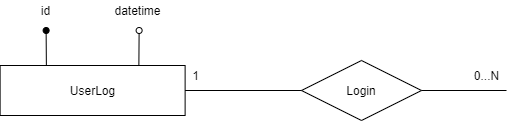

The diagram above was exported from draw.io. Its source (the exported page's mxGraphModel, read from the mxfile embedded in the PNG):
<mxGraphModel dx="1851" dy="592" grid="1" gridSize="10" guides="1" tooltips="1" connect="1" arrows="1" fold="1" page="1" pageScale="1" pageWidth="827" pageHeight="1169" math="0" shadow="0">
  <root>
    <mxCell id="0" />
    <mxCell id="1" parent="0" />
    <mxCell id="RBDtTy9_eOPOyo8HEzKC-3" value="UserLog" style="whiteSpace=wrap;html=1;align=center;" vertex="1" parent="1">
      <mxGeometry x="-241.38" y="80" width="185" height="50" as="geometry" />
    </mxCell>
    <mxCell id="RBDtTy9_eOPOyo8HEzKC-4" value="" style="endArrow=oval;html=1;rounded=0;exitX=0.25;exitY=0;exitDx=0;exitDy=0;endFill=1;" edge="1" parent="1" source="RBDtTy9_eOPOyo8HEzKC-3">
      <mxGeometry relative="1" as="geometry">
        <mxPoint x="-231.38" y="95" as="sourcePoint" />
        <mxPoint x="-195.3800000000001" y="45" as="targetPoint" />
      </mxGeometry>
    </mxCell>
    <mxCell id="RBDtTy9_eOPOyo8HEzKC-5" value="" style="endArrow=oval;html=1;rounded=0;exitX=0.75;exitY=0;exitDx=0;exitDy=0;endFill=0;" edge="1" parent="1" source="RBDtTy9_eOPOyo8HEzKC-3">
      <mxGeometry relative="1" as="geometry">
        <mxPoint x="-175.13" y="105" as="sourcePoint" />
        <mxPoint x="-102.38000000000011" y="45" as="targetPoint" />
      </mxGeometry>
    </mxCell>
    <mxCell id="RBDtTy9_eOPOyo8HEzKC-6" value="id" style="text;html=1;align=center;verticalAlign=middle;resizable=0;points=[];autosize=1;" vertex="1" parent="1">
      <mxGeometry x="-206.38" y="15" width="20" height="20" as="geometry" />
    </mxCell>
    <mxCell id="RBDtTy9_eOPOyo8HEzKC-7" value="datetime" style="text;html=1;align=center;verticalAlign=middle;resizable=0;points=[];autosize=1;" vertex="1" parent="1">
      <mxGeometry x="-133.88" y="15" width="60" height="20" as="geometry" />
    </mxCell>
    <mxCell id="RBDtTy9_eOPOyo8HEzKC-8" value="Login" style="shape=rhombus;perimeter=rhombusPerimeter;whiteSpace=wrap;html=1;align=center;" vertex="1" parent="1">
      <mxGeometry x="60" y="75" width="120" height="60" as="geometry" />
    </mxCell>
    <mxCell id="RBDtTy9_eOPOyo8HEzKC-9" value="" style="endArrow=none;html=1;entryX=1;entryY=0.5;entryDx=0;entryDy=0;exitX=0;exitY=0.5;exitDx=0;exitDy=0;" edge="1" parent="1" target="RBDtTy9_eOPOyo8HEzKC-8">
      <mxGeometry width="50" height="50" relative="1" as="geometry">
        <mxPoint x="265" y="105" as="sourcePoint" />
        <mxPoint x="-198.8800000000001" y="220" as="targetPoint" />
        <Array as="points" />
      </mxGeometry>
    </mxCell>
    <mxCell id="RBDtTy9_eOPOyo8HEzKC-10" value="" style="endArrow=none;html=1;entryX=1;entryY=0.5;entryDx=0;entryDy=0;exitX=0;exitY=0.5;exitDx=0;exitDy=0;" edge="1" parent="1" source="RBDtTy9_eOPOyo8HEzKC-8" target="RBDtTy9_eOPOyo8HEzKC-3">
      <mxGeometry width="50" height="50" relative="1" as="geometry">
        <mxPoint x="60" y="100" as="sourcePoint" />
        <mxPoint x="-60" y="100" as="targetPoint" />
        <Array as="points" />
      </mxGeometry>
    </mxCell>
    <mxCell id="RBDtTy9_eOPOyo8HEzKC-11" value="0...N" style="text;html=1;align=center;verticalAlign=middle;resizable=0;points=[];autosize=1;" vertex="1" parent="1">
      <mxGeometry x="225" y="80" width="40" height="20" as="geometry" />
    </mxCell>
    <mxCell id="RBDtTy9_eOPOyo8HEzKC-12" value="1" style="text;html=1;align=center;verticalAlign=middle;resizable=0;points=[];autosize=1;" vertex="1" parent="1">
      <mxGeometry x="-56.379999999999995" y="80" width="20" height="20" as="geometry" />
    </mxCell>
  </root>
</mxGraphModel>